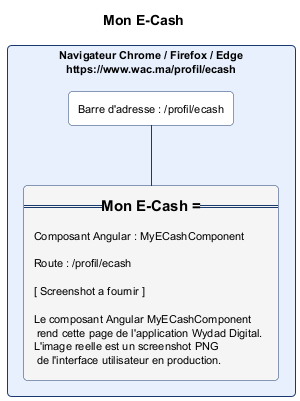

The diagram above was rendered by PlantUML. Its source (embedded in the PNG):
@startuml mon_ecash.png
skinparam backgroundColor #FFFFFF
skinparam defaultFontSize 11
skinparam rectangle {
  RoundCorner 8
  BorderColor #1A3A6E
  BackgroundColor #FAFAFA
}
title Mon E-Cash

rectangle "Navigateur Chrome / Firefox / Edge\nhttps://www.wac.ma/profil/ecash" as NAV #E8F0FE {
  rectangle "Barre d'adresse : /profil/ecash" as BAR #FFFFFF
  rectangle "=== Mon E-Cash ===\n\nComposant Angular : MyECashComponent\n\nRoute : /profil/ecash\n\n[ Screenshot a fournir ]\n\nLe composant Angular MyECashComponent\n rend cette page de l'application Wydad Digital.\nL'image reelle est un screenshot PNG\n de l'interface utilisateur en production." as CONTENT #F5F5F5
}
BAR -[#1A3A6E]- CONTENT
@enduml